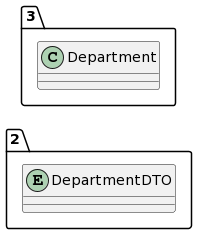

The diagram above was rendered by PlantUML. Its source (embedded in the PNG):
@startuml
allow_mixing
left to right direction
package "2"{
entity DepartmentDTO

}
package "3"{
class Department
}
@enduml